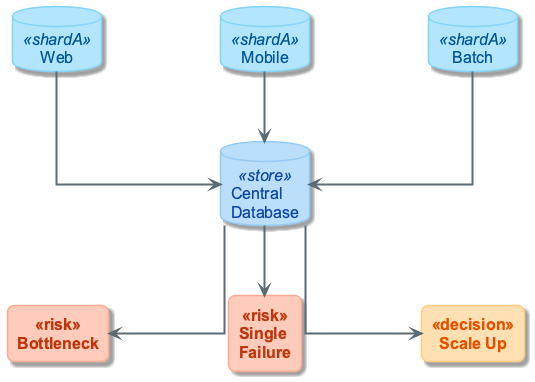

The diagram above was rendered by PlantUML. Its source (embedded in the PNG):
@startuml
!include ../_template_styles.puml
!include _week2_visual_style.puml

top to bottom direction
skinparam nodesep 120
skinparam ranksep 70

database "Central\nDatabase" as DB <<store>>

database "Web" as U1 <<shardA>>
database "Mobile" as U2 <<shardA>>
database "Batch" as U3 <<shardA>>

rectangle "Bottleneck" as R1 <<risk>>
rectangle "Single\nFailure" as R2 <<risk>>
rectangle "Scale Up" as R3 <<decision>>

U1 -down-> DB
U2 -down-> DB
U3 -down-> DB

DB -down-> R1
DB -down-> R2
DB -down-> R3

@enduml